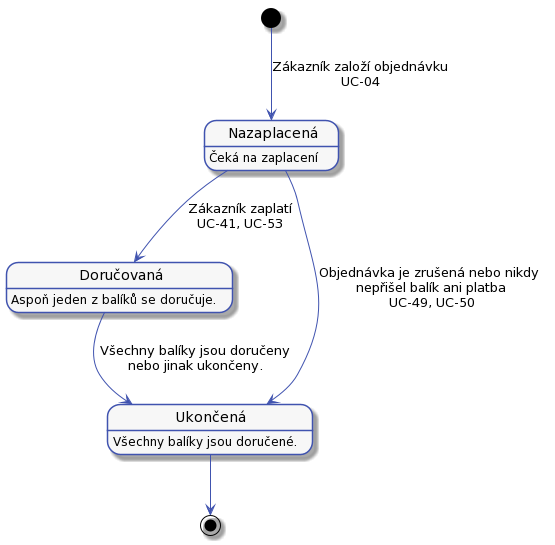

The diagram above was rendered by PlantUML. Its source (embedded in the PNG):
@startuml



skinparam activity {
    BorderColor #4053AF
    ArrowColor #4053AF
    FontName Roboto
    BackgroundColor #F7F7F7
    StartColor #4053AF
    EndColor #4053AF
}

skinparam activityDiamond {
    BorderColor #4053AF
    ArrowColor #4053AF
    FontName Roboto
    BackgroundColor #F7F7F7
}

skinparam actor {
    BorderColor #4053AF
    ArrowColor #4053AF
    FontName Roboto
    BackgroundColor #F7F7F7
}

skinparam useCase {
    BorderColor #4053AF
    ArrowColor #4053AF
    FontName Roboto
    BackgroundColor #F7F7F7
}

skinparam state {
    BorderColor #4053AF
    ArrowColor #4053AF
    FontName Roboto
    BackgroundColor #F7F7F7
}

skinparam sequence {
    ParticipantBorderColor #4053AF
    ParticipantBackgroundColor #F7F7F7
}

skinparam note {
    BorderColor #4053AF
    BackgroundColor #F7F7F7
}

skinparam object {
    BorderColor #4053AF
    BackgroundColor #F7F7F7
}

skinparam class {
    BorderColor #4053AF
    BackgroundColor #F7F7F7
}


state "Nazaplacená" as nezaplacená
nezaplacená: Čeká na zaplacení

state "Doručovaná" as cekaNaDoruceni
cekaNaDoruceni: Aspoň jeden z balíků se doručuje.

state "Ukončená" as closed
closed: Všechny balíky jsou doručené.

[*] --> nezaplacená : Zákazník založí objednávku\nUC-04
nezaplacená --> cekaNaDoruceni : Zákazník zaplatí\nUC-41, UC-53
nezaplacená --> closed:  Objednávka je zrušená nebo nikdy\nnepřišel balík ani platba\nUC-49, UC-50
cekaNaDoruceni --> closed : Všechny balíky jsou doručeny\nnebo jinak ukončeny.
closed --> [*]
@enduml